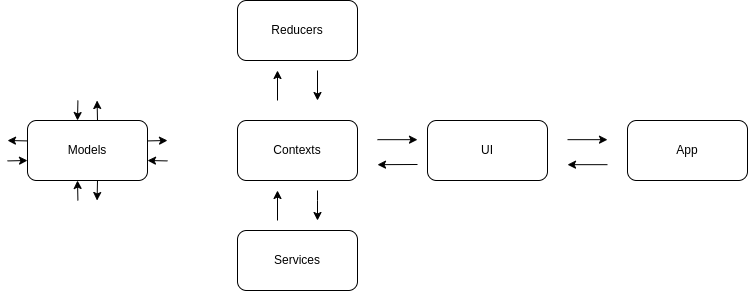

The diagram above was exported from draw.io. Its source (the exported page's mxGraphModel, read from the mxfile embedded in the PNG):
<mxGraphModel dx="1709" dy="409" grid="1" gridSize="10" guides="1" tooltips="1" connect="1" arrows="1" fold="1" page="1" pageScale="1" pageWidth="827" pageHeight="1169" math="0" shadow="0">
  <root>
    <mxCell id="WIyWlLk6GJQsqaUBKTNV-0" />
    <mxCell id="WIyWlLk6GJQsqaUBKTNV-1" parent="WIyWlLk6GJQsqaUBKTNV-0" />
    <mxCell id="LyYEJdvU-sNARKrxPaLo-2" value="" style="rounded=1;whiteSpace=wrap;html=1;" vertex="1" parent="WIyWlLk6GJQsqaUBKTNV-1">
      <mxGeometry x="160" y="140" width="120" height="60" as="geometry" />
    </mxCell>
    <mxCell id="LyYEJdvU-sNARKrxPaLo-3" value="Contexts" style="text;html=1;strokeColor=none;fillColor=none;align=center;verticalAlign=middle;whiteSpace=wrap;rounded=0;" vertex="1" parent="WIyWlLk6GJQsqaUBKTNV-1">
      <mxGeometry x="190" y="155" width="60" height="30" as="geometry" />
    </mxCell>
    <mxCell id="LyYEJdvU-sNARKrxPaLo-4" value="" style="rounded=1;whiteSpace=wrap;html=1;" vertex="1" parent="WIyWlLk6GJQsqaUBKTNV-1">
      <mxGeometry x="350" y="140" width="120" height="60" as="geometry" />
    </mxCell>
    <mxCell id="LyYEJdvU-sNARKrxPaLo-5" value="UI" style="text;html=1;strokeColor=none;fillColor=none;align=center;verticalAlign=middle;whiteSpace=wrap;rounded=0;" vertex="1" parent="WIyWlLk6GJQsqaUBKTNV-1">
      <mxGeometry x="380" y="155" width="60" height="30" as="geometry" />
    </mxCell>
    <mxCell id="LyYEJdvU-sNARKrxPaLo-6" value="" style="rounded=1;whiteSpace=wrap;html=1;" vertex="1" parent="WIyWlLk6GJQsqaUBKTNV-1">
      <mxGeometry x="160" y="20" width="120" height="60" as="geometry" />
    </mxCell>
    <mxCell id="LyYEJdvU-sNARKrxPaLo-7" value="Reducers" style="text;html=1;strokeColor=none;fillColor=none;align=center;verticalAlign=middle;whiteSpace=wrap;rounded=0;" vertex="1" parent="WIyWlLk6GJQsqaUBKTNV-1">
      <mxGeometry x="195" y="35" width="50" height="30" as="geometry" />
    </mxCell>
    <mxCell id="LyYEJdvU-sNARKrxPaLo-8" value="" style="rounded=1;whiteSpace=wrap;html=1;" vertex="1" parent="WIyWlLk6GJQsqaUBKTNV-1">
      <mxGeometry x="160" y="250" width="120" height="60" as="geometry" />
    </mxCell>
    <mxCell id="LyYEJdvU-sNARKrxPaLo-9" value="Services" style="text;html=1;strokeColor=none;fillColor=none;align=center;verticalAlign=middle;whiteSpace=wrap;rounded=0;" vertex="1" parent="WIyWlLk6GJQsqaUBKTNV-1">
      <mxGeometry x="190" y="265" width="60" height="30" as="geometry" />
    </mxCell>
    <mxCell id="LyYEJdvU-sNARKrxPaLo-10" value="" style="rounded=1;whiteSpace=wrap;html=1;" vertex="1" parent="WIyWlLk6GJQsqaUBKTNV-1">
      <mxGeometry x="550" y="140" width="120" height="60" as="geometry" />
    </mxCell>
    <mxCell id="LyYEJdvU-sNARKrxPaLo-11" value="App" style="text;html=1;strokeColor=none;fillColor=none;align=center;verticalAlign=middle;whiteSpace=wrap;rounded=0;" vertex="1" parent="WIyWlLk6GJQsqaUBKTNV-1">
      <mxGeometry x="580" y="155" width="60" height="30" as="geometry" />
    </mxCell>
    <mxCell id="LyYEJdvU-sNARKrxPaLo-12" value="" style="rounded=1;whiteSpace=wrap;html=1;" vertex="1" parent="WIyWlLk6GJQsqaUBKTNV-1">
      <mxGeometry x="-50" y="140" width="120" height="60" as="geometry" />
    </mxCell>
    <mxCell id="LyYEJdvU-sNARKrxPaLo-13" value="Models" style="text;html=1;strokeColor=none;fillColor=none;align=center;verticalAlign=middle;whiteSpace=wrap;rounded=0;" vertex="1" parent="WIyWlLk6GJQsqaUBKTNV-1">
      <mxGeometry x="-20" y="155" width="60" height="30" as="geometry" />
    </mxCell>
    <mxCell id="LyYEJdvU-sNARKrxPaLo-17" value="" style="endArrow=classic;html=1;rounded=0;" edge="1" parent="WIyWlLk6GJQsqaUBKTNV-1">
      <mxGeometry width="50" height="50" relative="1" as="geometry">
        <mxPoint x="200" y="120" as="sourcePoint" />
        <mxPoint x="200" y="90" as="targetPoint" />
      </mxGeometry>
    </mxCell>
    <mxCell id="LyYEJdvU-sNARKrxPaLo-18" value="" style="endArrow=classic;html=1;rounded=0;" edge="1" parent="WIyWlLk6GJQsqaUBKTNV-1">
      <mxGeometry width="50" height="50" relative="1" as="geometry">
        <mxPoint x="240" y="90" as="sourcePoint" />
        <mxPoint x="240" y="120" as="targetPoint" />
      </mxGeometry>
    </mxCell>
    <mxCell id="LyYEJdvU-sNARKrxPaLo-21" value="" style="endArrow=classic;html=1;rounded=0;" edge="1" parent="WIyWlLk6GJQsqaUBKTNV-1">
      <mxGeometry width="50" height="50" relative="1" as="geometry">
        <mxPoint x="200" y="240" as="sourcePoint" />
        <mxPoint x="200" y="210" as="targetPoint" />
      </mxGeometry>
    </mxCell>
    <mxCell id="LyYEJdvU-sNARKrxPaLo-22" value="" style="endArrow=classic;html=1;rounded=0;" edge="1" parent="WIyWlLk6GJQsqaUBKTNV-1">
      <mxGeometry width="50" height="50" relative="1" as="geometry">
        <mxPoint x="240" y="210" as="sourcePoint" />
        <mxPoint x="240" y="240" as="targetPoint" />
        <Array as="points">
          <mxPoint x="240" y="220" />
          <mxPoint x="240" y="240" />
        </Array>
      </mxGeometry>
    </mxCell>
    <mxCell id="LyYEJdvU-sNARKrxPaLo-25" value="" style="endArrow=classic;html=1;rounded=0;" edge="1" parent="WIyWlLk6GJQsqaUBKTNV-1">
      <mxGeometry width="50" height="50" relative="1" as="geometry">
        <mxPoint x="300" y="159.17" as="sourcePoint" />
        <mxPoint x="340" y="159.17" as="targetPoint" />
      </mxGeometry>
    </mxCell>
    <mxCell id="LyYEJdvU-sNARKrxPaLo-26" value="" style="endArrow=classic;html=1;rounded=0;" edge="1" parent="WIyWlLk6GJQsqaUBKTNV-1">
      <mxGeometry width="50" height="50" relative="1" as="geometry">
        <mxPoint x="340" y="184" as="sourcePoint" />
        <mxPoint x="300" y="184.17" as="targetPoint" />
      </mxGeometry>
    </mxCell>
    <mxCell id="LyYEJdvU-sNARKrxPaLo-27" value="" style="endArrow=classic;html=1;rounded=0;" edge="1" parent="WIyWlLk6GJQsqaUBKTNV-1">
      <mxGeometry width="50" height="50" relative="1" as="geometry">
        <mxPoint x="490" y="159.17" as="sourcePoint" />
        <mxPoint x="530" y="159.17" as="targetPoint" />
      </mxGeometry>
    </mxCell>
    <mxCell id="LyYEJdvU-sNARKrxPaLo-28" value="" style="endArrow=classic;html=1;rounded=0;" edge="1" parent="WIyWlLk6GJQsqaUBKTNV-1">
      <mxGeometry width="50" height="50" relative="1" as="geometry">
        <mxPoint x="530" y="184.17" as="sourcePoint" />
        <mxPoint x="490" y="184.17" as="targetPoint" />
      </mxGeometry>
    </mxCell>
    <mxCell id="LyYEJdvU-sNARKrxPaLo-29" value="" style="endArrow=classic;html=1;rounded=0;" edge="1" parent="WIyWlLk6GJQsqaUBKTNV-1">
      <mxGeometry width="50" height="50" relative="1" as="geometry">
        <mxPoint x="0.4200000000000017" y="120" as="sourcePoint" />
        <mxPoint x="4.263256414560601e-14" y="140" as="targetPoint" />
        <Array as="points">
          <mxPoint x="4.263256414560601e-14" y="120" />
          <mxPoint x="4.263256414560601e-14" y="140" />
        </Array>
      </mxGeometry>
    </mxCell>
    <mxCell id="LyYEJdvU-sNARKrxPaLo-30" value="" style="endArrow=classic;html=1;rounded=0;" edge="1" parent="WIyWlLk6GJQsqaUBKTNV-1">
      <mxGeometry width="50" height="50" relative="1" as="geometry">
        <mxPoint x="0.4200000000000017" y="220" as="sourcePoint" />
        <mxPoint x="4.263256414560601e-14" y="200" as="targetPoint" />
      </mxGeometry>
    </mxCell>
    <mxCell id="LyYEJdvU-sNARKrxPaLo-31" value="" style="endArrow=classic;html=1;rounded=0;" edge="1" parent="WIyWlLk6GJQsqaUBKTNV-1">
      <mxGeometry width="50" height="50" relative="1" as="geometry">
        <mxPoint x="90" y="180.42000000000002" as="sourcePoint" />
        <mxPoint x="70" y="180" as="targetPoint" />
      </mxGeometry>
    </mxCell>
    <mxCell id="LyYEJdvU-sNARKrxPaLo-32" value="" style="endArrow=classic;html=1;rounded=0;" edge="1" parent="WIyWlLk6GJQsqaUBKTNV-1">
      <mxGeometry width="50" height="50" relative="1" as="geometry">
        <mxPoint x="-70" y="180.42" as="sourcePoint" />
        <mxPoint x="-50" y="179.99999999999997" as="targetPoint" />
      </mxGeometry>
    </mxCell>
    <mxCell id="LyYEJdvU-sNARKrxPaLo-33" value="" style="endArrow=classic;html=1;rounded=0;" edge="1" parent="WIyWlLk6GJQsqaUBKTNV-1">
      <mxGeometry width="50" height="50" relative="1" as="geometry">
        <mxPoint x="70" y="160.42000000000002" as="sourcePoint" />
        <mxPoint x="90" y="160" as="targetPoint" />
      </mxGeometry>
    </mxCell>
    <mxCell id="LyYEJdvU-sNARKrxPaLo-34" value="" style="endArrow=classic;html=1;rounded=0;" edge="1" parent="WIyWlLk6GJQsqaUBKTNV-1">
      <mxGeometry width="50" height="50" relative="1" as="geometry">
        <mxPoint x="-50" y="160.42000000000002" as="sourcePoint" />
        <mxPoint x="-70" y="160" as="targetPoint" />
      </mxGeometry>
    </mxCell>
    <mxCell id="LyYEJdvU-sNARKrxPaLo-35" value="" style="endArrow=classic;html=1;rounded=0;" edge="1" parent="WIyWlLk6GJQsqaUBKTNV-1">
      <mxGeometry width="50" height="50" relative="1" as="geometry">
        <mxPoint x="20" y="140" as="sourcePoint" />
        <mxPoint x="19.58000000000004" y="120" as="targetPoint" />
      </mxGeometry>
    </mxCell>
    <mxCell id="LyYEJdvU-sNARKrxPaLo-36" value="" style="endArrow=classic;html=1;rounded=0;" edge="1" parent="WIyWlLk6GJQsqaUBKTNV-1">
      <mxGeometry width="50" height="50" relative="1" as="geometry">
        <mxPoint x="20" y="200" as="sourcePoint" />
        <mxPoint x="19.58000000000004" y="220" as="targetPoint" />
        <Array as="points">
          <mxPoint x="19.58000000000004" y="200" />
          <mxPoint x="19.58000000000004" y="220" />
        </Array>
      </mxGeometry>
    </mxCell>
  </root>
</mxGraphModel>